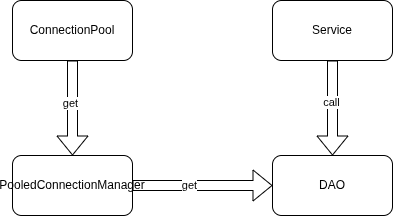

The diagram above was exported from draw.io. Its source (the exported page's mxGraphModel, read from the mxfile embedded in the PNG):
<mxGraphModel dx="1340" dy="916" grid="1" gridSize="10" guides="1" tooltips="1" connect="1" arrows="1" fold="1" page="1" pageScale="1" pageWidth="850" pageHeight="1100" math="0" shadow="0">
  <root>
    <mxCell id="0" />
    <mxCell id="1" parent="0" />
    <mxCell id="cqnktk8Jl3zjdVzWiqNk-1" parent="1" style="rounded=1;whiteSpace=wrap;html=1;" value="ConnectionPool" vertex="1">
      <mxGeometry height="60" width="120" x="260" y="135" as="geometry" />
    </mxCell>
    <mxCell id="cqnktk8Jl3zjdVzWiqNk-2" parent="1" style="rounded=1;whiteSpace=wrap;html=1;" value="PooledConnectionManager" vertex="1">
      <mxGeometry height="60" width="120" x="260" y="290" as="geometry" />
    </mxCell>
    <mxCell id="cqnktk8Jl3zjdVzWiqNk-17" edge="1" parent="1" source="cqnktk8Jl3zjdVzWiqNk-1" style="shape=flexArrow;endArrow=classic;html=1;rounded=0;exitX=0.5;exitY=1;exitDx=0;exitDy=0;entryX=0.5;entryY=0;entryDx=0;entryDy=0;" target="cqnktk8Jl3zjdVzWiqNk-2" value="">
      <mxGeometry height="50" relative="1" width="50" as="geometry">
        <mxPoint x="400" y="480" as="sourcePoint" />
        <mxPoint x="450" y="430" as="targetPoint" />
      </mxGeometry>
    </mxCell>
    <mxCell id="cqnktk8Jl3zjdVzWiqNk-18" connectable="0" parent="cqnktk8Jl3zjdVzWiqNk-17" style="edgeLabel;html=1;align=center;verticalAlign=middle;resizable=0;points=[];" value="get" vertex="1">
      <mxGeometry relative="1" x="-0.1111" y="-3" as="geometry">
        <mxPoint as="offset" />
      </mxGeometry>
    </mxCell>
    <mxCell id="cqnktk8Jl3zjdVzWiqNk-31" edge="1" parent="1" source="cqnktk8Jl3zjdVzWiqNk-2" style="shape=flexArrow;endArrow=classic;html=1;rounded=0;exitX=1;exitY=0.5;exitDx=0;exitDy=0;entryX=0;entryY=0.5;entryDx=0;entryDy=0;" target="cqnktk8Jl3zjdVzWiqNk-32" value="">
      <mxGeometry height="50" relative="1" width="50" as="geometry">
        <mxPoint x="460" y="310" as="sourcePoint" />
        <mxPoint x="590" y="310" as="targetPoint" />
      </mxGeometry>
    </mxCell>
    <mxCell id="cqnktk8Jl3zjdVzWiqNk-35" connectable="0" parent="cqnktk8Jl3zjdVzWiqNk-31" style="edgeLabel;html=1;align=center;verticalAlign=middle;resizable=0;points=[];" value="get" vertex="1">
      <mxGeometry relative="1" x="-0.2" y="1" as="geometry">
        <mxPoint as="offset" />
      </mxGeometry>
    </mxCell>
    <mxCell id="cqnktk8Jl3zjdVzWiqNk-32" parent="1" style="rounded=1;whiteSpace=wrap;html=1;" value="DAO" vertex="1">
      <mxGeometry height="60" width="120" x="520" y="290" as="geometry" />
    </mxCell>
    <mxCell id="cqnktk8Jl3zjdVzWiqNk-36" parent="1" style="rounded=1;whiteSpace=wrap;html=1;" value="Service" vertex="1">
      <mxGeometry height="60" width="120" x="520" y="135" as="geometry" />
    </mxCell>
    <mxCell id="cqnktk8Jl3zjdVzWiqNk-39" edge="1" parent="1" source="cqnktk8Jl3zjdVzWiqNk-36" style="shape=flexArrow;endArrow=classic;html=1;rounded=0;exitX=0.5;exitY=1;exitDx=0;exitDy=0;entryX=0.5;entryY=0;entryDx=0;entryDy=0;" target="cqnktk8Jl3zjdVzWiqNk-32" value="">
      <mxGeometry height="50" relative="1" width="50" as="geometry">
        <mxPoint x="400" y="480" as="sourcePoint" />
        <mxPoint x="450" y="430" as="targetPoint" />
      </mxGeometry>
    </mxCell>
    <mxCell id="cqnktk8Jl3zjdVzWiqNk-40" connectable="0" parent="cqnktk8Jl3zjdVzWiqNk-39" style="edgeLabel;html=1;align=center;verticalAlign=middle;resizable=0;points=[];" value="call" vertex="1">
      <mxGeometry relative="1" x="-0.1333" y="-2" as="geometry">
        <mxPoint as="offset" />
      </mxGeometry>
    </mxCell>
  </root>
</mxGraphModel>